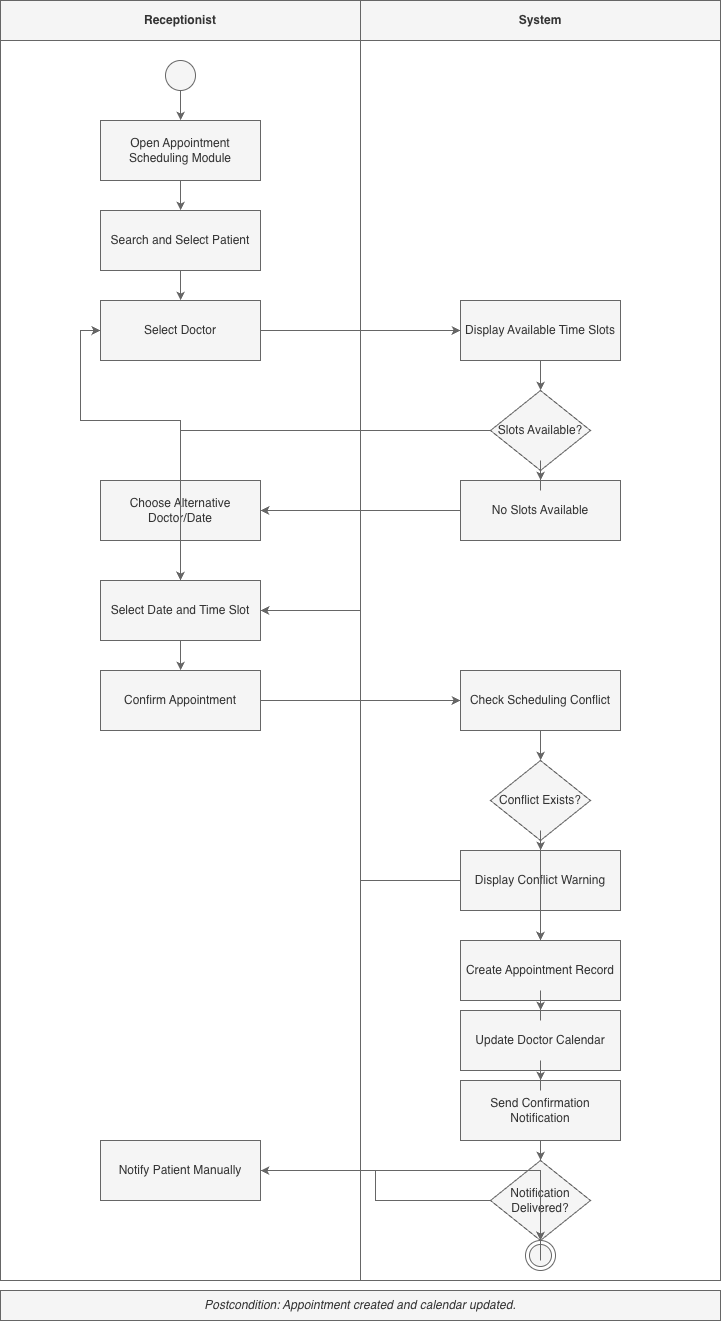

The diagram above was exported from draw.io. Its source (the exported page's mxGraphModel, read from the mxfile embedded in the PNG):
<mxGraphModel dx="2791" dy="1253" grid="1" gridSize="10" guides="1" tooltips="1" connect="1" arrows="1" fold="1" page="1" pageScale="1" pageWidth="827" pageHeight="1169" background="#FFFFFF" math="0" shadow="0">
  <root>
    <mxCell id="0" />
    <mxCell id="1" parent="0" />
    <mxCell id="0UaikNoCT4Z1KhUDDv-L-117" parent="1" style="swimlane;whiteSpace=wrap;html=1;startSize=40;fontStyle=1;labelBackgroundColor=none;rounded=0;fillColor=#f5f5f5;fontColor=#333333;strokeColor=#666666;" value="Receptionist" vertex="1">
      <mxGeometry height="1280" width="360" x="20" y="20" as="geometry" />
    </mxCell>
    <mxCell id="0UaikNoCT4Z1KhUDDv-L-118" parent="0UaikNoCT4Z1KhUDDv-L-117" style="ellipse;whiteSpace=wrap;html=1;aspect=fixed;labelBackgroundColor=none;rounded=0;fillColor=#f5f5f5;fontColor=#333333;strokeColor=#666666;" value="" vertex="1">
      <mxGeometry height="30" width="30" x="165" y="60" as="geometry" />
    </mxCell>
    <mxCell id="0UaikNoCT4Z1KhUDDv-L-119" parent="0UaikNoCT4Z1KhUDDv-L-117" style="rounded=0;whiteSpace=wrap;html=1;labelBackgroundColor=none;fillColor=#f5f5f5;fontColor=#333333;strokeColor=#666666;" value="Open Appointment Scheduling Module" vertex="1">
      <mxGeometry height="60" width="160" x="100" y="120" as="geometry" />
    </mxCell>
    <mxCell id="0UaikNoCT4Z1KhUDDv-L-120" parent="0UaikNoCT4Z1KhUDDv-L-117" style="rounded=0;whiteSpace=wrap;html=1;labelBackgroundColor=none;fillColor=#f5f5f5;fontColor=#333333;strokeColor=#666666;" value="Search and Select Patient" vertex="1">
      <mxGeometry height="60" width="160" x="100" y="210" as="geometry" />
    </mxCell>
    <mxCell id="0UaikNoCT4Z1KhUDDv-L-121" parent="0UaikNoCT4Z1KhUDDv-L-117" style="rounded=0;whiteSpace=wrap;html=1;labelBackgroundColor=none;fillColor=#f5f5f5;fontColor=#333333;strokeColor=#666666;" value="Select Doctor" vertex="1">
      <mxGeometry height="60" width="160" x="100" y="300" as="geometry" />
    </mxCell>
    <mxCell id="0UaikNoCT4Z1KhUDDv-L-122" parent="0UaikNoCT4Z1KhUDDv-L-117" style="rounded=0;whiteSpace=wrap;html=1;labelBackgroundColor=none;fillColor=#f5f5f5;fontColor=#333333;strokeColor=#666666;" value="Choose Alternative Doctor/Date" vertex="1">
      <mxGeometry height="60" width="160" x="100" y="480" as="geometry" />
    </mxCell>
    <mxCell id="0UaikNoCT4Z1KhUDDv-L-123" parent="0UaikNoCT4Z1KhUDDv-L-117" style="rounded=0;whiteSpace=wrap;html=1;labelBackgroundColor=none;fillColor=#f5f5f5;fontColor=#333333;strokeColor=#666666;" value="Select Date and Time Slot" vertex="1">
      <mxGeometry height="60" width="160" x="100" y="580" as="geometry" />
    </mxCell>
    <mxCell id="0UaikNoCT4Z1KhUDDv-L-124" parent="0UaikNoCT4Z1KhUDDv-L-117" style="rounded=0;whiteSpace=wrap;html=1;labelBackgroundColor=none;fillColor=#f5f5f5;fontColor=#333333;strokeColor=#666666;" value="Confirm Appointment" vertex="1">
      <mxGeometry height="60" width="160" x="100" y="670" as="geometry" />
    </mxCell>
    <mxCell id="0UaikNoCT4Z1KhUDDv-L-125" parent="0UaikNoCT4Z1KhUDDv-L-117" style="rounded=0;whiteSpace=wrap;html=1;labelBackgroundColor=none;fillColor=#f5f5f5;fontColor=#333333;strokeColor=#666666;" value="Notify Patient Manually" vertex="1">
      <mxGeometry height="60" width="160" x="100" y="1140" as="geometry" />
    </mxCell>
    <mxCell id="0UaikNoCT4Z1KhUDDv-L-126" parent="1" style="swimlane;whiteSpace=wrap;html=1;startSize=40;fontStyle=1;labelBackgroundColor=none;rounded=0;fillColor=#f5f5f5;fontColor=#333333;strokeColor=#666666;" value="System" vertex="1">
      <mxGeometry height="1280" width="360" x="380" y="20" as="geometry" />
    </mxCell>
    <mxCell id="0UaikNoCT4Z1KhUDDv-L-127" parent="0UaikNoCT4Z1KhUDDv-L-126" style="rounded=0;whiteSpace=wrap;html=1;labelBackgroundColor=none;fillColor=#f5f5f5;fontColor=#333333;strokeColor=#666666;" value="Display Available Time Slots" vertex="1">
      <mxGeometry height="60" width="160" x="100" y="300" as="geometry" />
    </mxCell>
    <mxCell id="0UaikNoCT4Z1KhUDDv-L-128" parent="0UaikNoCT4Z1KhUDDv-L-126" style="rhombus;whiteSpace=wrap;html=1;labelBackgroundColor=none;rounded=0;fillColor=#f5f5f5;fontColor=#333333;strokeColor=#666666;" value="Slots Available?" vertex="1">
      <mxGeometry height="80" width="100" x="130" y="390" as="geometry" />
    </mxCell>
    <mxCell id="0UaikNoCT4Z1KhUDDv-L-129" parent="0UaikNoCT4Z1KhUDDv-L-126" style="rounded=0;whiteSpace=wrap;html=1;labelBackgroundColor=none;fillColor=#f5f5f5;fontColor=#333333;strokeColor=#666666;" value="No Slots Available" vertex="1">
      <mxGeometry height="60" width="160" x="100" y="480" as="geometry" />
    </mxCell>
    <mxCell id="0UaikNoCT4Z1KhUDDv-L-130" parent="0UaikNoCT4Z1KhUDDv-L-126" style="rounded=0;whiteSpace=wrap;html=1;labelBackgroundColor=none;fillColor=#f5f5f5;fontColor=#333333;strokeColor=#666666;" value="Check Scheduling Conflict" vertex="1">
      <mxGeometry height="60" width="160" x="100" y="670" as="geometry" />
    </mxCell>
    <mxCell id="0UaikNoCT4Z1KhUDDv-L-131" parent="0UaikNoCT4Z1KhUDDv-L-126" style="rhombus;whiteSpace=wrap;html=1;labelBackgroundColor=none;rounded=0;fillColor=#f5f5f5;fontColor=#333333;strokeColor=#666666;" value="Conflict Exists?" vertex="1">
      <mxGeometry height="80" width="100" x="130" y="760" as="geometry" />
    </mxCell>
    <mxCell id="0UaikNoCT4Z1KhUDDv-L-132" parent="0UaikNoCT4Z1KhUDDv-L-126" style="rounded=0;whiteSpace=wrap;html=1;labelBackgroundColor=none;fillColor=#f5f5f5;fontColor=#333333;strokeColor=#666666;" value="Display Conflict Warning" vertex="1">
      <mxGeometry height="60" width="160" x="100" y="850" as="geometry" />
    </mxCell>
    <mxCell id="0UaikNoCT4Z1KhUDDv-L-133" parent="0UaikNoCT4Z1KhUDDv-L-126" style="rounded=0;whiteSpace=wrap;html=1;labelBackgroundColor=none;fillColor=#f5f5f5;fontColor=#333333;strokeColor=#666666;" value="Create Appointment Record" vertex="1">
      <mxGeometry height="60" width="160" x="100" y="940" as="geometry" />
    </mxCell>
    <mxCell id="0UaikNoCT4Z1KhUDDv-L-134" parent="0UaikNoCT4Z1KhUDDv-L-126" style="rounded=0;whiteSpace=wrap;html=1;labelBackgroundColor=none;fillColor=#f5f5f5;fontColor=#333333;strokeColor=#666666;" value="Update Doctor Calendar" vertex="1">
      <mxGeometry height="60" width="160" x="100" y="1010" as="geometry" />
    </mxCell>
    <mxCell id="0UaikNoCT4Z1KhUDDv-L-135" parent="0UaikNoCT4Z1KhUDDv-L-126" style="rounded=0;whiteSpace=wrap;html=1;labelBackgroundColor=none;fillColor=#f5f5f5;fontColor=#333333;strokeColor=#666666;" value="Send Confirmation Notification" vertex="1">
      <mxGeometry height="60" width="160" x="100" y="1080" as="geometry" />
    </mxCell>
    <mxCell id="0UaikNoCT4Z1KhUDDv-L-136" parent="0UaikNoCT4Z1KhUDDv-L-126" style="rhombus;whiteSpace=wrap;html=1;labelBackgroundColor=none;rounded=0;fillColor=#f5f5f5;fontColor=#333333;strokeColor=#666666;" value="Notification Delivered?" vertex="1">
      <mxGeometry height="80" width="100" x="130" y="1160" as="geometry" />
    </mxCell>
    <mxCell id="0UaikNoCT4Z1KhUDDv-L-137" parent="0UaikNoCT4Z1KhUDDv-L-126" style="ellipse;html=1;shape=endState;labelBackgroundColor=none;rounded=0;fillColor=#f5f5f5;fontColor=#333333;strokeColor=#666666;" value="" vertex="1">
      <mxGeometry height="30" width="30" x="165" y="1240" as="geometry" />
    </mxCell>
    <mxCell id="0UaikNoCT4Z1KhUDDv-L-138" parent="1" style="text;html=1;strokeColor=#666666;fillColor=#f5f5f5;align=center;verticalAlign=middle;whiteSpace=wrap;rounded=0;fontStyle=2;labelBackgroundColor=none;fontColor=#333333;" value="Postcondition: Appointment created and calendar updated." vertex="1">
      <mxGeometry height="30" width="720" x="20" y="1310" as="geometry" />
    </mxCell>
    <mxCell id="0UaikNoCT4Z1KhUDDv-L-139" edge="1" parent="1" source="0UaikNoCT4Z1KhUDDv-L-118" style="edgeStyle=orthogonalEdgeStyle;rounded=0;orthogonalLoop=1;jettySize=auto;html=1;labelBackgroundColor=none;fontColor=default;fillColor=#f5f5f5;strokeColor=#666666;" target="0UaikNoCT4Z1KhUDDv-L-119">
      <mxGeometry relative="1" as="geometry" />
    </mxCell>
    <mxCell id="0UaikNoCT4Z1KhUDDv-L-140" edge="1" parent="1" source="0UaikNoCT4Z1KhUDDv-L-119" style="edgeStyle=orthogonalEdgeStyle;rounded=0;orthogonalLoop=1;jettySize=auto;html=1;labelBackgroundColor=none;fontColor=default;fillColor=#f5f5f5;strokeColor=#666666;" target="0UaikNoCT4Z1KhUDDv-L-120">
      <mxGeometry relative="1" as="geometry" />
    </mxCell>
    <mxCell id="0UaikNoCT4Z1KhUDDv-L-141" edge="1" parent="1" source="0UaikNoCT4Z1KhUDDv-L-120" style="edgeStyle=orthogonalEdgeStyle;rounded=0;orthogonalLoop=1;jettySize=auto;html=1;labelBackgroundColor=none;fontColor=default;fillColor=#f5f5f5;strokeColor=#666666;" target="0UaikNoCT4Z1KhUDDv-L-121">
      <mxGeometry relative="1" as="geometry" />
    </mxCell>
    <mxCell id="0UaikNoCT4Z1KhUDDv-L-142" edge="1" parent="1" source="0UaikNoCT4Z1KhUDDv-L-121" style="edgeStyle=orthogonalEdgeStyle;rounded=0;orthogonalLoop=1;jettySize=auto;html=1;labelBackgroundColor=none;fontColor=default;fillColor=#f5f5f5;strokeColor=#666666;" target="0UaikNoCT4Z1KhUDDv-L-127">
      <mxGeometry relative="1" as="geometry" />
    </mxCell>
    <mxCell id="0UaikNoCT4Z1KhUDDv-L-143" edge="1" parent="1" source="0UaikNoCT4Z1KhUDDv-L-127" style="edgeStyle=orthogonalEdgeStyle;rounded=0;orthogonalLoop=1;jettySize=auto;html=1;labelBackgroundColor=none;fontColor=default;fillColor=#f5f5f5;strokeColor=#666666;" target="0UaikNoCT4Z1KhUDDv-L-128">
      <mxGeometry relative="1" as="geometry" />
    </mxCell>
    <mxCell id="0UaikNoCT4Z1KhUDDv-L-144" edge="1" parent="1" source="0UaikNoCT4Z1KhUDDv-L-128" style="edgeStyle=orthogonalEdgeStyle;rounded=0;orthogonalLoop=1;jettySize=auto;html=1;labelBackgroundColor=none;fontColor=default;fillColor=#f5f5f5;strokeColor=#666666;" target="0UaikNoCT4Z1KhUDDv-L-129">
      <mxGeometry relative="1" as="geometry">
        <mxPoint value="10" as="offset" />
      </mxGeometry>
    </mxCell>
    <mxCell id="0UaikNoCT4Z1KhUDDv-L-145" edge="1" parent="1" source="0UaikNoCT4Z1KhUDDv-L-129" style="edgeStyle=orthogonalEdgeStyle;rounded=0;orthogonalLoop=1;jettySize=auto;html=1;labelBackgroundColor=none;fontColor=default;fillColor=#f5f5f5;strokeColor=#666666;" target="0UaikNoCT4Z1KhUDDv-L-122">
      <mxGeometry relative="1" as="geometry" />
    </mxCell>
    <mxCell id="0UaikNoCT4Z1KhUDDv-L-146" edge="1" parent="1" source="0UaikNoCT4Z1KhUDDv-L-122" style="edgeStyle=orthogonalEdgeStyle;rounded=0;orthogonalLoop=1;jettySize=auto;html=1;entryX=0;entryY=0.5;entryDx=0;entryDy=0;labelBackgroundColor=none;fontColor=default;fillColor=#f5f5f5;strokeColor=#666666;" target="0UaikNoCT4Z1KhUDDv-L-121">
      <mxGeometry relative="1" as="geometry" />
    </mxCell>
    <mxCell id="0UaikNoCT4Z1KhUDDv-L-147" edge="1" parent="1" source="0UaikNoCT4Z1KhUDDv-L-128" style="edgeStyle=orthogonalEdgeStyle;rounded=0;orthogonalLoop=1;jettySize=auto;html=1;entryX=0.5;entryY=0;entryDx=0;entryDy=0;labelBackgroundColor=none;fontColor=default;fillColor=#f5f5f5;strokeColor=#666666;" target="0UaikNoCT4Z1KhUDDv-L-123">
      <mxGeometry relative="1" as="geometry" />
    </mxCell>
    <mxCell id="0UaikNoCT4Z1KhUDDv-L-148" edge="1" parent="1" source="0UaikNoCT4Z1KhUDDv-L-123" style="edgeStyle=orthogonalEdgeStyle;rounded=0;orthogonalLoop=1;jettySize=auto;html=1;labelBackgroundColor=none;fontColor=default;fillColor=#f5f5f5;strokeColor=#666666;" target="0UaikNoCT4Z1KhUDDv-L-124">
      <mxGeometry relative="1" as="geometry" />
    </mxCell>
    <mxCell id="0UaikNoCT4Z1KhUDDv-L-149" edge="1" parent="1" source="0UaikNoCT4Z1KhUDDv-L-124" style="edgeStyle=orthogonalEdgeStyle;rounded=0;orthogonalLoop=1;jettySize=auto;html=1;labelBackgroundColor=none;fontColor=default;fillColor=#f5f5f5;strokeColor=#666666;" target="0UaikNoCT4Z1KhUDDv-L-130">
      <mxGeometry relative="1" as="geometry" />
    </mxCell>
    <mxCell id="0UaikNoCT4Z1KhUDDv-L-150" edge="1" parent="1" source="0UaikNoCT4Z1KhUDDv-L-130" style="edgeStyle=orthogonalEdgeStyle;rounded=0;orthogonalLoop=1;jettySize=auto;html=1;labelBackgroundColor=none;fontColor=default;fillColor=#f5f5f5;strokeColor=#666666;" target="0UaikNoCT4Z1KhUDDv-L-131">
      <mxGeometry relative="1" as="geometry" />
    </mxCell>
    <mxCell id="0UaikNoCT4Z1KhUDDv-L-151" edge="1" parent="1" source="0UaikNoCT4Z1KhUDDv-L-131" style="edgeStyle=orthogonalEdgeStyle;rounded=0;orthogonalLoop=1;jettySize=auto;html=1;labelBackgroundColor=none;fontColor=default;fillColor=#f5f5f5;strokeColor=#666666;" target="0UaikNoCT4Z1KhUDDv-L-132">
      <mxGeometry relative="1" as="geometry" />
    </mxCell>
    <mxCell id="0UaikNoCT4Z1KhUDDv-L-152" edge="1" parent="1" source="0UaikNoCT4Z1KhUDDv-L-132" style="edgeStyle=orthogonalEdgeStyle;rounded=0;orthogonalLoop=1;jettySize=auto;html=1;entryX=1;entryY=0.5;entryDx=0;entryDy=0;labelBackgroundColor=none;fontColor=default;fillColor=#f5f5f5;strokeColor=#666666;" target="0UaikNoCT4Z1KhUDDv-L-123">
      <mxGeometry relative="1" as="geometry" />
    </mxCell>
    <mxCell id="0UaikNoCT4Z1KhUDDv-L-153" edge="1" parent="1" source="0UaikNoCT4Z1KhUDDv-L-131" style="edgeStyle=orthogonalEdgeStyle;rounded=0;orthogonalLoop=1;jettySize=auto;html=1;labelBackgroundColor=none;fontColor=default;fillColor=#f5f5f5;strokeColor=#666666;" target="0UaikNoCT4Z1KhUDDv-L-133">
      <mxGeometry relative="1" as="geometry" />
    </mxCell>
    <mxCell id="0UaikNoCT4Z1KhUDDv-L-154" edge="1" parent="1" source="0UaikNoCT4Z1KhUDDv-L-133" style="edgeStyle=orthogonalEdgeStyle;rounded=0;orthogonalLoop=1;jettySize=auto;html=1;labelBackgroundColor=none;fontColor=default;fillColor=#f5f5f5;strokeColor=#666666;" target="0UaikNoCT4Z1KhUDDv-L-134">
      <mxGeometry relative="1" as="geometry" />
    </mxCell>
    <mxCell id="0UaikNoCT4Z1KhUDDv-L-155" edge="1" parent="1" source="0UaikNoCT4Z1KhUDDv-L-134" style="edgeStyle=orthogonalEdgeStyle;rounded=0;orthogonalLoop=1;jettySize=auto;html=1;labelBackgroundColor=none;fontColor=default;fillColor=#f5f5f5;strokeColor=#666666;" target="0UaikNoCT4Z1KhUDDv-L-135">
      <mxGeometry relative="1" as="geometry" />
    </mxCell>
    <mxCell id="0UaikNoCT4Z1KhUDDv-L-156" edge="1" parent="1" source="0UaikNoCT4Z1KhUDDv-L-135" style="edgeStyle=orthogonalEdgeStyle;rounded=0;orthogonalLoop=1;jettySize=auto;html=1;labelBackgroundColor=none;fontColor=default;fillColor=#f5f5f5;strokeColor=#666666;" target="0UaikNoCT4Z1KhUDDv-L-136">
      <mxGeometry relative="1" as="geometry" />
    </mxCell>
    <mxCell id="0UaikNoCT4Z1KhUDDv-L-157" edge="1" parent="1" source="0UaikNoCT4Z1KhUDDv-L-136" style="edgeStyle=orthogonalEdgeStyle;rounded=0;orthogonalLoop=1;jettySize=auto;html=1;labelBackgroundColor=none;fontColor=default;fillColor=#f5f5f5;strokeColor=#666666;" target="0UaikNoCT4Z1KhUDDv-L-125">
      <mxGeometry relative="1" as="geometry" />
    </mxCell>
    <mxCell id="0UaikNoCT4Z1KhUDDv-L-158" edge="1" parent="1" source="0UaikNoCT4Z1KhUDDv-L-136" style="edgeStyle=orthogonalEdgeStyle;rounded=0;orthogonalLoop=1;jettySize=auto;html=1;labelBackgroundColor=none;fontColor=default;fillColor=#f5f5f5;strokeColor=#666666;" target="0UaikNoCT4Z1KhUDDv-L-137">
      <mxGeometry relative="1" as="geometry" />
    </mxCell>
    <mxCell id="0UaikNoCT4Z1KhUDDv-L-159" edge="1" parent="1" source="0UaikNoCT4Z1KhUDDv-L-125" style="edgeStyle=orthogonalEdgeStyle;rounded=0;orthogonalLoop=1;jettySize=auto;html=1;entryX=0.5;entryY=0;entryDx=0;entryDy=0;labelBackgroundColor=none;fontColor=default;fillColor=#f5f5f5;strokeColor=#666666;" target="0UaikNoCT4Z1KhUDDv-L-137">
      <mxGeometry relative="1" as="geometry" />
    </mxCell>
  </root>
</mxGraphModel>